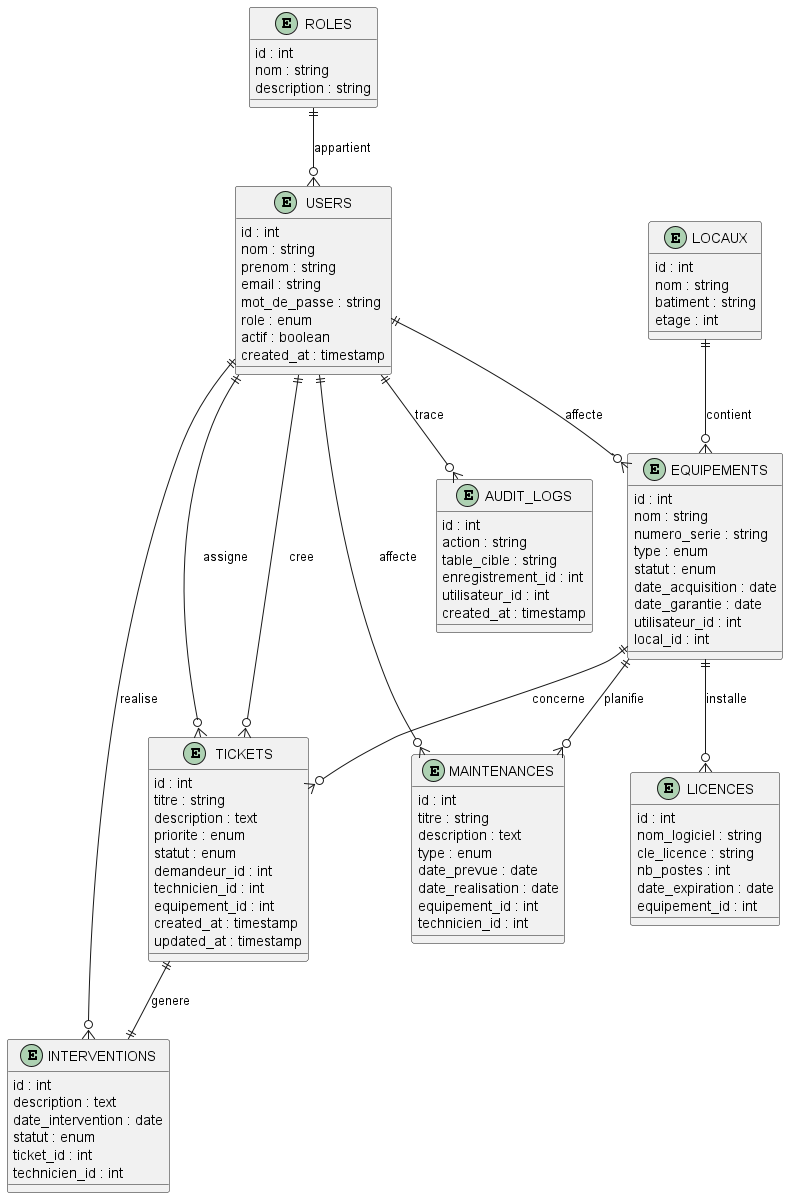

The diagram above was rendered by PlantUML. Its source (embedded in the PNG):
@startuml

entity USERS {
  id : int
  nom : string
  prenom : string
  email : string
  mot_de_passe : string
  role : enum
  actif : boolean
  created_at : timestamp
}

entity ROLES {
  id : int
  nom : string
  description : string
}

entity EQUIPEMENTS {
  id : int
  nom : string
  numero_serie : string
  type : enum
  statut : enum
  date_acquisition : date
  date_garantie : date
  utilisateur_id : int
  local_id : int
}

entity LOCAUX {
  id : int
  nom : string
  batiment : string
  etage : int
}

entity LICENCES {
  id : int
  nom_logiciel : string
  cle_licence : string
  nb_postes : int
  date_expiration : date
  equipement_id : int
}

entity TICKETS {
  id : int
  titre : string
  description : text
  priorite : enum
  statut : enum
  demandeur_id : int
  technicien_id : int
  equipement_id : int
  created_at : timestamp
  updated_at : timestamp
}

entity INTERVENTIONS {
  id : int
  description : text
  date_intervention : date
  statut : enum
  ticket_id : int
  technicien_id : int
}

entity MAINTENANCES {
  id : int
  titre : string
  description : text
  type : enum
  date_prevue : date
  date_realisation : date
  equipement_id : int
  technicien_id : int
}

entity AUDIT_LOGS {
  id : int
  action : string
  table_cible : string
  enregistrement_id : int
  utilisateur_id : int
  created_at : timestamp
}

' Relations (ER style)

ROLES ||--o{ USERS : appartient

USERS ||--o{ EQUIPEMENTS : affecte
LOCAUX ||--o{ EQUIPEMENTS : contient

EQUIPEMENTS ||--o{ LICENCES : installe

USERS ||--o{ TICKETS : cree
USERS ||--o{ TICKETS : assigne
EQUIPEMENTS ||--o{ TICKETS : concerne

TICKETS ||--|| INTERVENTIONS : genere
USERS ||--o{ INTERVENTIONS : realise

EQUIPEMENTS ||--o{ MAINTENANCES : planifie
USERS ||--o{ MAINTENANCES : affecte

USERS ||--o{ AUDIT_LOGS : trace

@enduml